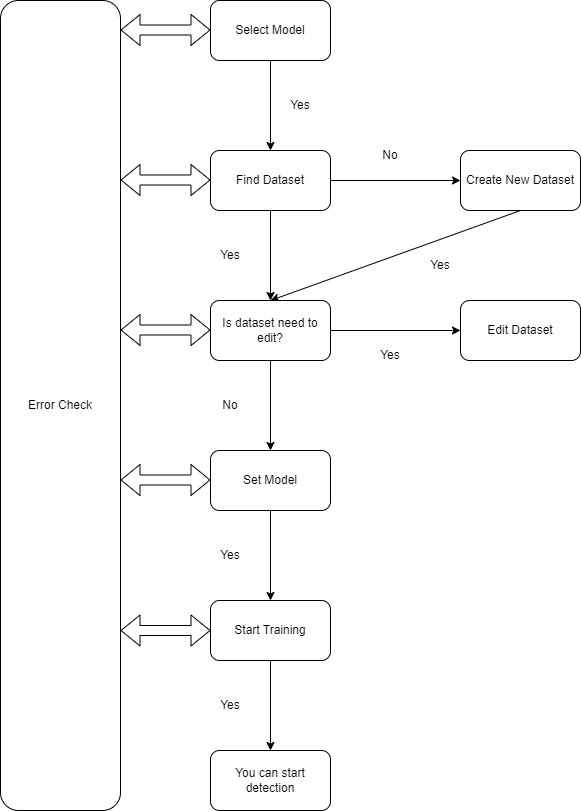

The diagram above was exported from draw.io. Its source (the exported page's mxGraphModel, read from the mxfile embedded in the PNG):
<mxGraphModel dx="1848" dy="1640" grid="1" gridSize="10" guides="1" tooltips="1" connect="1" arrows="1" fold="1" page="1" pageScale="1" pageWidth="850" pageHeight="1100" math="0" shadow="0">
  <root>
    <mxCell id="0" />
    <mxCell id="1" parent="0" />
    <mxCell id="m71aVzeAmtPgPMZOxPkR-1" value="Find Dataset" style="rounded=1;whiteSpace=wrap;html=1;" vertex="1" parent="1">
      <mxGeometry x="190" y="50" width="120" height="60" as="geometry" />
    </mxCell>
    <mxCell id="m71aVzeAmtPgPMZOxPkR-2" value="" style="endArrow=classic;html=1;rounded=0;exitX=0.5;exitY=1;exitDx=0;exitDy=0;" edge="1" parent="1" source="m71aVzeAmtPgPMZOxPkR-1" target="m71aVzeAmtPgPMZOxPkR-6">
      <mxGeometry width="50" height="50" relative="1" as="geometry">
        <mxPoint x="400" y="310" as="sourcePoint" />
        <mxPoint x="380" y="200" as="targetPoint" />
      </mxGeometry>
    </mxCell>
    <mxCell id="m71aVzeAmtPgPMZOxPkR-3" value="" style="endArrow=classic;html=1;rounded=0;exitX=1;exitY=0.5;exitDx=0;exitDy=0;" edge="1" parent="1" source="m71aVzeAmtPgPMZOxPkR-1">
      <mxGeometry width="50" height="50" relative="1" as="geometry">
        <mxPoint x="400" y="310" as="sourcePoint" />
        <mxPoint x="440" y="80" as="targetPoint" />
      </mxGeometry>
    </mxCell>
    <mxCell id="m71aVzeAmtPgPMZOxPkR-4" value="Create New Dataset" style="rounded=1;whiteSpace=wrap;html=1;" vertex="1" parent="1">
      <mxGeometry x="440" y="50" width="120" height="60" as="geometry" />
    </mxCell>
    <mxCell id="m71aVzeAmtPgPMZOxPkR-5" value="" style="endArrow=classic;html=1;rounded=0;exitX=0.5;exitY=1;exitDx=0;exitDy=0;entryX=0.5;entryY=0;entryDx=0;entryDy=0;" edge="1" parent="1" source="m71aVzeAmtPgPMZOxPkR-4" target="m71aVzeAmtPgPMZOxPkR-6">
      <mxGeometry width="50" height="50" relative="1" as="geometry">
        <mxPoint x="400" y="310" as="sourcePoint" />
        <mxPoint x="380" y="200" as="targetPoint" />
      </mxGeometry>
    </mxCell>
    <mxCell id="m71aVzeAmtPgPMZOxPkR-6" value="Is dataset need to edit?" style="rounded=1;whiteSpace=wrap;html=1;" vertex="1" parent="1">
      <mxGeometry x="190" y="200" width="120" height="60" as="geometry" />
    </mxCell>
    <mxCell id="m71aVzeAmtPgPMZOxPkR-7" value="Select Model" style="rounded=1;whiteSpace=wrap;html=1;" vertex="1" parent="1">
      <mxGeometry x="190" y="-100" width="120" height="60" as="geometry" />
    </mxCell>
    <mxCell id="m71aVzeAmtPgPMZOxPkR-8" value="" style="endArrow=classic;html=1;rounded=0;exitX=0.5;exitY=1;exitDx=0;exitDy=0;entryX=0.5;entryY=0;entryDx=0;entryDy=0;" edge="1" parent="1" source="m71aVzeAmtPgPMZOxPkR-7" target="m71aVzeAmtPgPMZOxPkR-1">
      <mxGeometry width="50" height="50" relative="1" as="geometry">
        <mxPoint x="400" y="110" as="sourcePoint" />
        <mxPoint x="450" y="60" as="targetPoint" />
      </mxGeometry>
    </mxCell>
    <mxCell id="m71aVzeAmtPgPMZOxPkR-9" value="Edit Dataset" style="rounded=1;whiteSpace=wrap;html=1;" vertex="1" parent="1">
      <mxGeometry x="440" y="200" width="120" height="60" as="geometry" />
    </mxCell>
    <mxCell id="m71aVzeAmtPgPMZOxPkR-10" value="" style="endArrow=classic;html=1;rounded=0;exitX=1;exitY=0.5;exitDx=0;exitDy=0;entryX=0;entryY=0.5;entryDx=0;entryDy=0;" edge="1" parent="1" source="m71aVzeAmtPgPMZOxPkR-6" target="m71aVzeAmtPgPMZOxPkR-9">
      <mxGeometry width="50" height="50" relative="1" as="geometry">
        <mxPoint x="400" y="200" as="sourcePoint" />
        <mxPoint x="450" y="150" as="targetPoint" />
      </mxGeometry>
    </mxCell>
    <mxCell id="m71aVzeAmtPgPMZOxPkR-11" value="Set Model" style="rounded=1;whiteSpace=wrap;html=1;" vertex="1" parent="1">
      <mxGeometry x="190" y="350" width="120" height="60" as="geometry" />
    </mxCell>
    <mxCell id="m71aVzeAmtPgPMZOxPkR-12" value="" style="endArrow=classic;html=1;rounded=0;exitX=0.5;exitY=1;exitDx=0;exitDy=0;entryX=0.5;entryY=0;entryDx=0;entryDy=0;" edge="1" parent="1" source="m71aVzeAmtPgPMZOxPkR-6" target="m71aVzeAmtPgPMZOxPkR-11">
      <mxGeometry width="50" height="50" relative="1" as="geometry">
        <mxPoint x="400" y="300" as="sourcePoint" />
        <mxPoint x="450" y="250" as="targetPoint" />
      </mxGeometry>
    </mxCell>
    <mxCell id="m71aVzeAmtPgPMZOxPkR-15" value="Start Training" style="rounded=1;whiteSpace=wrap;html=1;" vertex="1" parent="1">
      <mxGeometry x="190" y="500" width="120" height="60" as="geometry" />
    </mxCell>
    <mxCell id="m71aVzeAmtPgPMZOxPkR-16" value="" style="endArrow=classic;html=1;rounded=0;exitX=0.5;exitY=1;exitDx=0;exitDy=0;entryX=0.5;entryY=0;entryDx=0;entryDy=0;" edge="1" parent="1" source="m71aVzeAmtPgPMZOxPkR-11" target="m71aVzeAmtPgPMZOxPkR-15">
      <mxGeometry width="50" height="50" relative="1" as="geometry">
        <mxPoint x="400" y="400" as="sourcePoint" />
        <mxPoint x="450" y="350" as="targetPoint" />
      </mxGeometry>
    </mxCell>
    <mxCell id="m71aVzeAmtPgPMZOxPkR-18" value="Error Check" style="rounded=1;whiteSpace=wrap;html=1;" vertex="1" parent="1">
      <mxGeometry x="-20" y="-100" width="120" height="810" as="geometry" />
    </mxCell>
    <mxCell id="m71aVzeAmtPgPMZOxPkR-24" value="" style="shape=flexArrow;endArrow=classic;startArrow=classic;html=1;rounded=0;entryX=0;entryY=0.5;entryDx=0;entryDy=0;" edge="1" parent="1" target="m71aVzeAmtPgPMZOxPkR-15">
      <mxGeometry width="100" height="100" relative="1" as="geometry">
        <mxPoint x="100" y="530" as="sourcePoint" />
        <mxPoint x="200" y="430" as="targetPoint" />
      </mxGeometry>
    </mxCell>
    <mxCell id="m71aVzeAmtPgPMZOxPkR-26" value="" style="shape=flexArrow;endArrow=classic;startArrow=classic;html=1;rounded=0;entryX=0;entryY=0.5;entryDx=0;entryDy=0;" edge="1" parent="1">
      <mxGeometry width="100" height="100" relative="1" as="geometry">
        <mxPoint x="100" y="379.5" as="sourcePoint" />
        <mxPoint x="190" y="379.5" as="targetPoint" />
      </mxGeometry>
    </mxCell>
    <mxCell id="m71aVzeAmtPgPMZOxPkR-27" value="" style="shape=flexArrow;endArrow=classic;startArrow=classic;html=1;rounded=0;entryX=0;entryY=0.5;entryDx=0;entryDy=0;" edge="1" parent="1">
      <mxGeometry width="100" height="100" relative="1" as="geometry">
        <mxPoint x="100" y="229.5" as="sourcePoint" />
        <mxPoint x="190" y="229.5" as="targetPoint" />
      </mxGeometry>
    </mxCell>
    <mxCell id="m71aVzeAmtPgPMZOxPkR-28" value="" style="shape=flexArrow;endArrow=classic;startArrow=classic;html=1;rounded=0;entryX=0;entryY=0.5;entryDx=0;entryDy=0;" edge="1" parent="1">
      <mxGeometry width="100" height="100" relative="1" as="geometry">
        <mxPoint x="100" y="79.5" as="sourcePoint" />
        <mxPoint x="190" y="79.5" as="targetPoint" />
      </mxGeometry>
    </mxCell>
    <mxCell id="m71aVzeAmtPgPMZOxPkR-29" value="" style="shape=flexArrow;endArrow=classic;startArrow=classic;html=1;rounded=0;entryX=0;entryY=0.5;entryDx=0;entryDy=0;" edge="1" parent="1">
      <mxGeometry width="100" height="100" relative="1" as="geometry">
        <mxPoint x="100" y="-70.5" as="sourcePoint" />
        <mxPoint x="190" y="-70.5" as="targetPoint" />
      </mxGeometry>
    </mxCell>
    <mxCell id="m71aVzeAmtPgPMZOxPkR-30" value="" style="endArrow=classic;html=1;rounded=0;exitX=0.5;exitY=1;exitDx=0;exitDy=0;" edge="1" parent="1" source="m71aVzeAmtPgPMZOxPkR-15" target="m71aVzeAmtPgPMZOxPkR-31">
      <mxGeometry width="50" height="50" relative="1" as="geometry">
        <mxPoint x="400" y="690" as="sourcePoint" />
        <mxPoint x="450" y="640" as="targetPoint" />
      </mxGeometry>
    </mxCell>
    <mxCell id="m71aVzeAmtPgPMZOxPkR-31" value="You can start detection" style="rounded=1;whiteSpace=wrap;html=1;" vertex="1" parent="1">
      <mxGeometry x="190" y="650" width="120" height="60" as="geometry" />
    </mxCell>
    <mxCell id="m71aVzeAmtPgPMZOxPkR-32" value="Yes" style="text;html=1;strokeColor=none;fillColor=none;align=center;verticalAlign=middle;whiteSpace=wrap;rounded=0;" vertex="1" parent="1">
      <mxGeometry x="250" y="-10" width="60" height="30" as="geometry" />
    </mxCell>
    <mxCell id="m71aVzeAmtPgPMZOxPkR-33" value="No" style="text;html=1;strokeColor=none;fillColor=none;align=center;verticalAlign=middle;whiteSpace=wrap;rounded=0;" vertex="1" parent="1">
      <mxGeometry x="340" y="40" width="60" height="30" as="geometry" />
    </mxCell>
    <mxCell id="m71aVzeAmtPgPMZOxPkR-34" value="Yes" style="text;html=1;strokeColor=none;fillColor=none;align=center;verticalAlign=middle;whiteSpace=wrap;rounded=0;" vertex="1" parent="1">
      <mxGeometry x="390" y="150" width="60" height="30" as="geometry" />
    </mxCell>
    <mxCell id="m71aVzeAmtPgPMZOxPkR-35" value="Yes" style="text;html=1;strokeColor=none;fillColor=none;align=center;verticalAlign=middle;whiteSpace=wrap;rounded=0;" vertex="1" parent="1">
      <mxGeometry x="340" y="240" width="60" height="30" as="geometry" />
    </mxCell>
    <mxCell id="m71aVzeAmtPgPMZOxPkR-36" value="No" style="text;html=1;strokeColor=none;fillColor=none;align=center;verticalAlign=middle;whiteSpace=wrap;rounded=0;" vertex="1" parent="1">
      <mxGeometry x="180" y="290" width="60" height="30" as="geometry" />
    </mxCell>
    <mxCell id="m71aVzeAmtPgPMZOxPkR-37" value="Yes" style="text;html=1;strokeColor=none;fillColor=none;align=center;verticalAlign=middle;whiteSpace=wrap;rounded=0;" vertex="1" parent="1">
      <mxGeometry x="180" y="140" width="60" height="30" as="geometry" />
    </mxCell>
    <mxCell id="m71aVzeAmtPgPMZOxPkR-38" value="Yes" style="text;html=1;strokeColor=none;fillColor=none;align=center;verticalAlign=middle;whiteSpace=wrap;rounded=0;" vertex="1" parent="1">
      <mxGeometry x="180" y="440" width="60" height="30" as="geometry" />
    </mxCell>
    <mxCell id="m71aVzeAmtPgPMZOxPkR-39" value="Yes" style="text;html=1;strokeColor=none;fillColor=none;align=center;verticalAlign=middle;whiteSpace=wrap;rounded=0;" vertex="1" parent="1">
      <mxGeometry x="180" y="590" width="60" height="30" as="geometry" />
    </mxCell>
  </root>
</mxGraphModel>